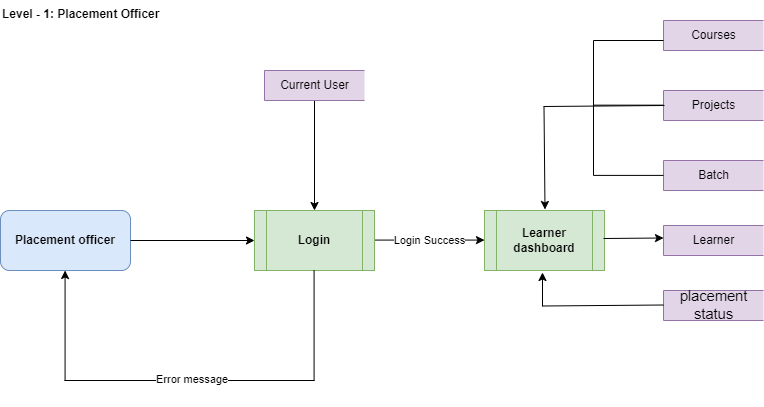

The diagram above was exported from draw.io. Its source (the exported page's mxGraphModel, read from the mxfile embedded in the PNG):
<mxGraphModel dx="1185" dy="596" grid="1" gridSize="10" guides="1" tooltips="1" connect="1" arrows="1" fold="1" page="1" pageScale="1" pageWidth="827" pageHeight="1169" math="0" shadow="0">
  <root>
    <mxCell id="0" />
    <mxCell id="1" parent="0" />
    <mxCell id="AoLKAwvWxobG6rQKkWrj-1" value="&lt;b&gt;Level - 1: Placement Officer&lt;/b&gt;" style="text;whiteSpace=wrap;html=1;" vertex="1" parent="1">
      <mxGeometry x="32" y="136" width="310" height="40" as="geometry" />
    </mxCell>
    <mxCell id="AoLKAwvWxobG6rQKkWrj-2" value="&lt;b style=&quot;text-align: left;&quot;&gt;Placement officer&lt;/b&gt;" style="rounded=1;whiteSpace=wrap;html=1;fillColor=#dae8fc;strokeColor=#6c8ebf;" vertex="1" parent="1">
      <mxGeometry x="32" y="346" width="130" height="60" as="geometry" />
    </mxCell>
    <mxCell id="AoLKAwvWxobG6rQKkWrj-3" value="" style="edgeStyle=none;rounded=0;orthogonalLoop=1;jettySize=auto;html=1;startArrow=classic;startFill=1;endArrow=none;endFill=0;" edge="1" parent="1" target="AoLKAwvWxobG6rQKkWrj-2">
      <mxGeometry relative="1" as="geometry">
        <mxPoint x="286" y="376" as="sourcePoint" />
      </mxGeometry>
    </mxCell>
    <mxCell id="AoLKAwvWxobG6rQKkWrj-4" value="" style="edgeStyle=none;rounded=0;orthogonalLoop=1;jettySize=auto;html=1;startArrow=classic;startFill=1;endArrow=none;endFill=0;" edge="1" parent="1">
      <mxGeometry relative="1" as="geometry">
        <mxPoint x="346" y="346" as="sourcePoint" />
        <mxPoint x="346" y="236" as="targetPoint" />
      </mxGeometry>
    </mxCell>
    <mxCell id="AoLKAwvWxobG6rQKkWrj-5" value="Login Success" style="edgeStyle=none;rounded=0;orthogonalLoop=1;jettySize=auto;html=1;startArrow=classic;startFill=1;endArrow=none;endFill=0;" edge="1" parent="1">
      <mxGeometry relative="1" as="geometry">
        <mxPoint x="516" y="375.5799999999998" as="sourcePoint" />
        <mxPoint x="406" y="375.5799999999998" as="targetPoint" />
      </mxGeometry>
    </mxCell>
    <mxCell id="AoLKAwvWxobG6rQKkWrj-6" value="&lt;span style=&quot;&quot;&gt;Current User&lt;/span&gt;" style="html=1;dashed=0;whitespace=wrap;shape=partialRectangle;right=0;strokeWidth=1;fillColor=#e1d5e7;strokeColor=#9673a6;" vertex="1" parent="1">
      <mxGeometry x="296" y="206" width="100" height="30" as="geometry" />
    </mxCell>
    <mxCell id="AoLKAwvWxobG6rQKkWrj-7" value="&lt;b&gt;Login&lt;/b&gt;" style="shape=process;whiteSpace=wrap;html=1;backgroundOutline=1;strokeWidth=1;fillColor=#d5e8d4;strokeColor=#82b366;" vertex="1" parent="1">
      <mxGeometry x="286" y="346" width="120" height="60" as="geometry" />
    </mxCell>
    <mxCell id="AoLKAwvWxobG6rQKkWrj-8" value="&lt;b&gt;Learner&lt;br&gt;dashboard&lt;/b&gt;" style="shape=process;whiteSpace=wrap;html=1;backgroundOutline=1;strokeWidth=1;fillColor=#d5e8d4;strokeColor=#82b366;" vertex="1" parent="1">
      <mxGeometry x="516" y="346" width="120" height="60" as="geometry" />
    </mxCell>
    <mxCell id="AoLKAwvWxobG6rQKkWrj-9" value="" style="edgeStyle=none;rounded=0;orthogonalLoop=1;jettySize=auto;html=1;startArrow=none;startFill=0;endArrow=classic;endFill=1;" edge="1" parent="1">
      <mxGeometry relative="1" as="geometry">
        <mxPoint x="96.57999999999993" y="516" as="sourcePoint" />
        <mxPoint x="96.57999999999993" y="406" as="targetPoint" />
      </mxGeometry>
    </mxCell>
    <mxCell id="AoLKAwvWxobG6rQKkWrj-10" value="" style="edgeStyle=none;rounded=0;orthogonalLoop=1;jettySize=auto;html=1;startArrow=none;startFill=0;endArrow=none;endFill=0;" edge="1" parent="1">
      <mxGeometry relative="1" as="geometry">
        <mxPoint x="345.5799999999999" y="516" as="sourcePoint" />
        <mxPoint x="345.5799999999999" y="406" as="targetPoint" />
      </mxGeometry>
    </mxCell>
    <mxCell id="AoLKAwvWxobG6rQKkWrj-11" value="" style="endArrow=none;html=1;rounded=0;" edge="1" parent="1">
      <mxGeometry width="50" height="50" relative="1" as="geometry">
        <mxPoint x="96" y="516" as="sourcePoint" />
        <mxPoint x="346" y="516" as="targetPoint" />
      </mxGeometry>
    </mxCell>
    <mxCell id="AoLKAwvWxobG6rQKkWrj-12" value="&lt;span style=&quot;color: rgb(0, 0, 0); font-family: Helvetica; font-size: 11px; font-style: normal; font-variant-ligatures: normal; font-variant-caps: normal; font-weight: 400; letter-spacing: normal; orphans: 2; text-align: center; text-indent: 0px; text-transform: none; widows: 2; word-spacing: 0px; -webkit-text-stroke-width: 0px; background-color: rgb(255, 255, 255); text-decoration-thickness: initial; text-decoration-style: initial; text-decoration-color: initial; float: none; display: inline !important;&quot;&gt;Error message&lt;/span&gt;" style="text;whiteSpace=wrap;html=1;" vertex="1" parent="1">
      <mxGeometry x="186" y="501" width="110" height="40" as="geometry" />
    </mxCell>
    <mxCell id="AoLKAwvWxobG6rQKkWrj-13" value="Learner" style="html=1;dashed=0;whitespace=wrap;shape=partialRectangle;right=0;strokeWidth=1;fillColor=#e1d5e7;strokeColor=#9673a6;" vertex="1" parent="1">
      <mxGeometry x="695" y="361" width="100" height="30" as="geometry" />
    </mxCell>
    <mxCell id="AoLKAwvWxobG6rQKkWrj-14" value="Courses" style="html=1;dashed=0;whitespace=wrap;shape=partialRectangle;right=0;strokeWidth=1;fillColor=#e1d5e7;strokeColor=#9673a6;" vertex="1" parent="1">
      <mxGeometry x="695" y="156" width="100" height="30" as="geometry" />
    </mxCell>
    <mxCell id="AoLKAwvWxobG6rQKkWrj-15" value="" style="endArrow=classic;html=1;rounded=0;fontSize=12;startArrow=none;startFill=0;endFill=1;" edge="1" parent="1">
      <mxGeometry width="50" height="50" relative="1" as="geometry">
        <mxPoint x="635" y="374.0000000000001" as="sourcePoint" />
        <mxPoint x="695" y="373.5" as="targetPoint" />
      </mxGeometry>
    </mxCell>
    <mxCell id="AoLKAwvWxobG6rQKkWrj-16" value="Projects" style="html=1;dashed=0;whitespace=wrap;shape=partialRectangle;right=0;strokeWidth=1;fillColor=#e1d5e7;strokeColor=#9673a6;" vertex="1" parent="1">
      <mxGeometry x="695" y="226" width="100" height="30" as="geometry" />
    </mxCell>
    <mxCell id="AoLKAwvWxobG6rQKkWrj-17" value="Batch" style="html=1;dashed=0;whitespace=wrap;shape=partialRectangle;right=0;strokeWidth=1;fillColor=#e1d5e7;strokeColor=#9673a6;" vertex="1" parent="1">
      <mxGeometry x="695" y="296" width="100" height="30" as="geometry" />
    </mxCell>
    <mxCell id="AoLKAwvWxobG6rQKkWrj-18" value="" style="endArrow=none;html=1;rounded=0;fontSize=12;fontColor=#006600;" edge="1" parent="1">
      <mxGeometry width="50" height="50" relative="1" as="geometry">
        <mxPoint x="625" y="176" as="sourcePoint" />
        <mxPoint x="695" y="176" as="targetPoint" />
      </mxGeometry>
    </mxCell>
    <mxCell id="AoLKAwvWxobG6rQKkWrj-19" value="" style="endArrow=none;html=1;rounded=0;fontSize=12;fontColor=#006600;" edge="1" parent="1">
      <mxGeometry width="50" height="50" relative="1" as="geometry">
        <mxPoint x="625" y="240.65999999999985" as="sourcePoint" />
        <mxPoint x="695" y="240.65999999999985" as="targetPoint" />
      </mxGeometry>
    </mxCell>
    <mxCell id="AoLKAwvWxobG6rQKkWrj-20" value="" style="endArrow=none;html=1;rounded=0;fontSize=12;fontColor=#006600;" edge="1" parent="1">
      <mxGeometry width="50" height="50" relative="1" as="geometry">
        <mxPoint x="625" y="310.89999999999986" as="sourcePoint" />
        <mxPoint x="695" y="310.89999999999986" as="targetPoint" />
      </mxGeometry>
    </mxCell>
    <mxCell id="AoLKAwvWxobG6rQKkWrj-21" value="" style="endArrow=none;html=1;rounded=0;fontSize=12;fontColor=#006600;" edge="1" parent="1">
      <mxGeometry width="50" height="50" relative="1" as="geometry">
        <mxPoint x="625" y="311" as="sourcePoint" />
        <mxPoint x="625" y="176" as="targetPoint" />
      </mxGeometry>
    </mxCell>
    <mxCell id="AoLKAwvWxobG6rQKkWrj-22" value="" style="endArrow=none;html=1;rounded=0;fontSize=12;fontColor=#006600;" edge="1" parent="1">
      <mxGeometry width="50" height="50" relative="1" as="geometry">
        <mxPoint x="575" y="242" as="sourcePoint" />
        <mxPoint x="696.0000000000002" y="241" as="targetPoint" />
      </mxGeometry>
    </mxCell>
    <mxCell id="AoLKAwvWxobG6rQKkWrj-23" value="" style="endArrow=none;html=1;rounded=0;fontSize=12;fontColor=#006600;startArrow=classic;startFill=1;" edge="1" parent="1">
      <mxGeometry width="50" height="50" relative="1" as="geometry">
        <mxPoint x="576.5" y="344.9999999999999" as="sourcePoint" />
        <mxPoint x="575.4999999999998" y="242" as="targetPoint" />
      </mxGeometry>
    </mxCell>
    <mxCell id="AoLKAwvWxobG6rQKkWrj-24" value="&lt;span id=&quot;docs-internal-guid-b7e6eb0a-7fff-a0e1-acd9-87d3cf9bc143&quot;&gt;&lt;span style=&quot;font-size: 11pt; font-family: Arial; background-color: transparent; font-variant-numeric: normal; font-variant-east-asian: normal; vertical-align: baseline;&quot;&gt;placement&lt;br&gt;status&lt;/span&gt;&lt;/span&gt;" style="html=1;dashed=0;whitespace=wrap;shape=partialRectangle;right=0;strokeWidth=1;fillColor=#e1d5e7;strokeColor=#9673a6;" vertex="1" parent="1">
      <mxGeometry x="695" y="426" width="100" height="30" as="geometry" />
    </mxCell>
    <mxCell id="AoLKAwvWxobG6rQKkWrj-25" value="" style="endArrow=none;html=1;rounded=0;fontSize=12;fontColor=#006600;" edge="1" parent="1">
      <mxGeometry width="50" height="50" relative="1" as="geometry">
        <mxPoint x="574" y="441.5" as="sourcePoint" />
        <mxPoint x="695" y="440.5" as="targetPoint" />
      </mxGeometry>
    </mxCell>
    <mxCell id="AoLKAwvWxobG6rQKkWrj-27" value="" style="endArrow=classic;html=1;rounded=0;fontSize=12;fontColor=#006600;endFill=1;" edge="1" parent="1">
      <mxGeometry width="50" height="50" relative="1" as="geometry">
        <mxPoint x="574" y="442" as="sourcePoint" />
        <mxPoint x="574" y="408" as="targetPoint" />
      </mxGeometry>
    </mxCell>
  </root>
</mxGraphModel>